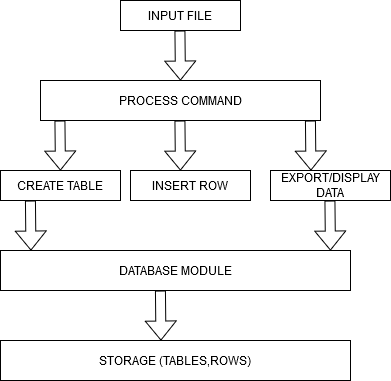

The diagram above was exported from draw.io. Its source (the exported page's mxGraphModel, read from the mxfile embedded in the PNG):
<mxGraphModel dx="1434" dy="746" grid="1" gridSize="10" guides="1" tooltips="1" connect="1" arrows="1" fold="1" page="1" pageScale="1" pageWidth="850" pageHeight="1100" math="0" shadow="0">
  <root>
    <mxCell id="0" />
    <mxCell id="1" parent="0" />
    <mxCell id="TleLMU2qi9EOlL6zbSvA-1" value="INPUT FILE" style="rounded=0;whiteSpace=wrap;html=1;" vertex="1" parent="1">
      <mxGeometry x="260" y="50" width="120" height="30" as="geometry" />
    </mxCell>
    <mxCell id="TleLMU2qi9EOlL6zbSvA-2" value="" style="shape=flexArrow;endArrow=classic;html=1;rounded=0;" edge="1" parent="1">
      <mxGeometry width="50" height="50" relative="1" as="geometry">
        <mxPoint x="319.5" y="80" as="sourcePoint" />
        <mxPoint x="320" y="130" as="targetPoint" />
      </mxGeometry>
    </mxCell>
    <mxCell id="TleLMU2qi9EOlL6zbSvA-3" value="PROCESS COMMAND" style="rounded=0;whiteSpace=wrap;html=1;" vertex="1" parent="1">
      <mxGeometry x="180" y="130" width="280" height="40" as="geometry" />
    </mxCell>
    <mxCell id="TleLMU2qi9EOlL6zbSvA-4" value="" style="shape=flexArrow;endArrow=classic;html=1;rounded=0;" edge="1" parent="1">
      <mxGeometry width="50" height="50" relative="1" as="geometry">
        <mxPoint x="199.5" y="170" as="sourcePoint" />
        <mxPoint x="200" y="220" as="targetPoint" />
      </mxGeometry>
    </mxCell>
    <mxCell id="TleLMU2qi9EOlL6zbSvA-5" value="" style="shape=flexArrow;endArrow=classic;html=1;rounded=0;" edge="1" parent="1">
      <mxGeometry width="50" height="50" relative="1" as="geometry">
        <mxPoint x="319.5" y="170" as="sourcePoint" />
        <mxPoint x="320" y="220" as="targetPoint" />
      </mxGeometry>
    </mxCell>
    <mxCell id="TleLMU2qi9EOlL6zbSvA-6" value="" style="shape=flexArrow;endArrow=classic;html=1;rounded=0;" edge="1" parent="1">
      <mxGeometry width="50" height="50" relative="1" as="geometry">
        <mxPoint x="450" y="170" as="sourcePoint" />
        <mxPoint x="450.5" y="220" as="targetPoint" />
      </mxGeometry>
    </mxCell>
    <mxCell id="TleLMU2qi9EOlL6zbSvA-7" value="CREATE TABLE" style="rounded=0;whiteSpace=wrap;html=1;" vertex="1" parent="1">
      <mxGeometry x="140" y="220" width="120" height="30" as="geometry" />
    </mxCell>
    <mxCell id="TleLMU2qi9EOlL6zbSvA-8" value="INSERT ROW" style="rounded=0;whiteSpace=wrap;html=1;" vertex="1" parent="1">
      <mxGeometry x="270" y="220" width="120" height="30" as="geometry" />
    </mxCell>
    <mxCell id="TleLMU2qi9EOlL6zbSvA-9" value="EXPORT/DISPLAY DATA" style="rounded=0;whiteSpace=wrap;html=1;" vertex="1" parent="1">
      <mxGeometry x="410" y="220" width="120" height="30" as="geometry" />
    </mxCell>
    <mxCell id="TleLMU2qi9EOlL6zbSvA-11" value="" style="shape=flexArrow;endArrow=classic;html=1;rounded=0;" edge="1" parent="1">
      <mxGeometry width="50" height="50" relative="1" as="geometry">
        <mxPoint x="170" y="250" as="sourcePoint" />
        <mxPoint x="170.5" y="300" as="targetPoint" />
      </mxGeometry>
    </mxCell>
    <mxCell id="TleLMU2qi9EOlL6zbSvA-12" value="" style="shape=flexArrow;endArrow=classic;html=1;rounded=0;" edge="1" parent="1">
      <mxGeometry width="50" height="50" relative="1" as="geometry">
        <mxPoint x="469.5" y="250" as="sourcePoint" />
        <mxPoint x="470" y="300" as="targetPoint" />
      </mxGeometry>
    </mxCell>
    <mxCell id="TleLMU2qi9EOlL6zbSvA-13" value="DATABASE MODULE" style="rounded=0;whiteSpace=wrap;html=1;" vertex="1" parent="1">
      <mxGeometry x="140" y="300" width="350" height="40" as="geometry" />
    </mxCell>
    <mxCell id="TleLMU2qi9EOlL6zbSvA-14" value="" style="shape=flexArrow;endArrow=classic;html=1;rounded=0;" edge="1" parent="1">
      <mxGeometry width="50" height="50" relative="1" as="geometry">
        <mxPoint x="300" y="340" as="sourcePoint" />
        <mxPoint x="300.5" y="390" as="targetPoint" />
      </mxGeometry>
    </mxCell>
    <mxCell id="TleLMU2qi9EOlL6zbSvA-15" value="STORAGE (TABLES,ROWS)" style="rounded=0;whiteSpace=wrap;html=1;" vertex="1" parent="1">
      <mxGeometry x="140" y="390" width="350" height="40" as="geometry" />
    </mxCell>
  </root>
</mxGraphModel>